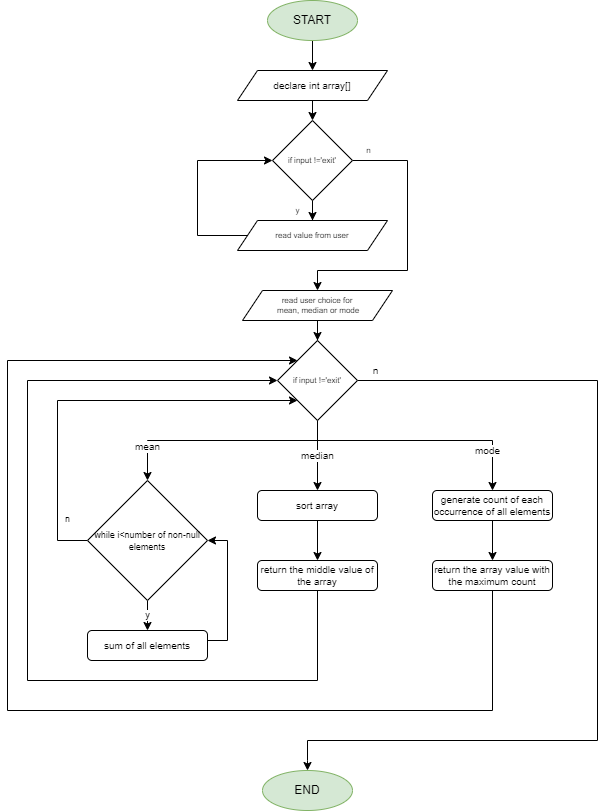

The diagram above was exported from draw.io. Its source (the exported page's mxGraphModel, read from the mxfile embedded in the PNG):
<mxGraphModel dx="1644" dy="508" grid="1" gridSize="10" guides="1" tooltips="1" connect="1" arrows="1" fold="1" page="1" pageScale="1" pageWidth="850" pageHeight="1100" math="0" shadow="0">
  <root>
    <mxCell id="0" />
    <mxCell id="1" parent="0" />
    <mxCell id="lsb5xpoDB-YfTOCaYcEJ-8" style="edgeStyle=orthogonalEdgeStyle;rounded=0;orthogonalLoop=1;jettySize=auto;html=1;exitX=0.5;exitY=1;exitDx=0;exitDy=0;entryX=0.5;entryY=0;entryDx=0;entryDy=0;fontSize=8;" edge="1" parent="1" source="lsb5xpoDB-YfTOCaYcEJ-1" target="lsb5xpoDB-YfTOCaYcEJ-7">
      <mxGeometry relative="1" as="geometry" />
    </mxCell>
    <mxCell id="lsb5xpoDB-YfTOCaYcEJ-1" value="START" style="ellipse;whiteSpace=wrap;html=1;fillColor=#d5e8d4;strokeColor=#82b366;" vertex="1" parent="1">
      <mxGeometry x="260" y="30" width="90" height="40" as="geometry" />
    </mxCell>
    <mxCell id="lsb5xpoDB-YfTOCaYcEJ-3" value="END" style="ellipse;whiteSpace=wrap;html=1;fillColor=#d5e8d4;strokeColor=#82b366;" vertex="1" parent="1">
      <mxGeometry x="255" y="800" width="90" height="40" as="geometry" />
    </mxCell>
    <mxCell id="lsb5xpoDB-YfTOCaYcEJ-9" style="edgeStyle=orthogonalEdgeStyle;rounded=0;orthogonalLoop=1;jettySize=auto;html=1;exitX=0.5;exitY=1;exitDx=0;exitDy=0;entryX=0.5;entryY=0;entryDx=0;entryDy=0;fontSize=8;" edge="1" parent="1" source="lsb5xpoDB-YfTOCaYcEJ-7" target="lsb5xpoDB-YfTOCaYcEJ-17">
      <mxGeometry relative="1" as="geometry">
        <mxPoint x="305" y="180" as="targetPoint" />
      </mxGeometry>
    </mxCell>
    <mxCell id="lsb5xpoDB-YfTOCaYcEJ-7" value="&lt;font style=&quot;font-size: 10px;&quot;&gt;declare int array[]&lt;/font&gt;" style="shape=parallelogram;perimeter=parallelogramPerimeter;whiteSpace=wrap;html=1;fixedSize=1;fontSize=8;" vertex="1" parent="1">
      <mxGeometry x="230" y="100" width="150" height="30" as="geometry" />
    </mxCell>
    <mxCell id="lsb5xpoDB-YfTOCaYcEJ-18" style="edgeStyle=orthogonalEdgeStyle;rounded=0;orthogonalLoop=1;jettySize=auto;html=1;exitX=0;exitY=0.5;exitDx=0;exitDy=0;fontSize=8;entryX=0;entryY=0.5;entryDx=0;entryDy=0;" edge="1" parent="1" source="lsb5xpoDB-YfTOCaYcEJ-11" target="lsb5xpoDB-YfTOCaYcEJ-17">
      <mxGeometry relative="1" as="geometry">
        <mxPoint x="150" y="270" as="targetPoint" />
        <Array as="points">
          <mxPoint x="190" y="265" />
          <mxPoint x="190" y="190" />
        </Array>
      </mxGeometry>
    </mxCell>
    <mxCell id="lsb5xpoDB-YfTOCaYcEJ-11" value="read value from user" style="shape=parallelogram;perimeter=parallelogramPerimeter;whiteSpace=wrap;html=1;fixedSize=1;fontSize=8;" vertex="1" parent="1">
      <mxGeometry x="230" y="250" width="150" height="30" as="geometry" />
    </mxCell>
    <mxCell id="lsb5xpoDB-YfTOCaYcEJ-20" value="y" style="edgeStyle=orthogonalEdgeStyle;rounded=0;orthogonalLoop=1;jettySize=auto;html=1;entryX=0.5;entryY=0;entryDx=0;entryDy=0;fontSize=8;" edge="1" parent="1" source="lsb5xpoDB-YfTOCaYcEJ-17" target="lsb5xpoDB-YfTOCaYcEJ-11">
      <mxGeometry x="-0.6667" y="-15" relative="1" as="geometry">
        <mxPoint as="offset" />
      </mxGeometry>
    </mxCell>
    <mxCell id="lsb5xpoDB-YfTOCaYcEJ-21" value="n" style="edgeStyle=orthogonalEdgeStyle;rounded=0;orthogonalLoop=1;jettySize=auto;html=1;exitX=1;exitY=0.5;exitDx=0;exitDy=0;fontSize=8;entryX=0.5;entryY=0;entryDx=0;entryDy=0;" edge="1" parent="1" source="lsb5xpoDB-YfTOCaYcEJ-17" target="lsb5xpoDB-YfTOCaYcEJ-23">
      <mxGeometry x="-0.8868" y="10" relative="1" as="geometry">
        <mxPoint x="310" y="415" as="targetPoint" />
        <Array as="points">
          <mxPoint x="400" y="190" />
          <mxPoint x="400" y="300" />
          <mxPoint x="310" y="300" />
        </Array>
        <mxPoint as="offset" />
      </mxGeometry>
    </mxCell>
    <mxCell id="lsb5xpoDB-YfTOCaYcEJ-17" value="if input !='exit'" style="rhombus;whiteSpace=wrap;html=1;fontSize=8;" vertex="1" parent="1">
      <mxGeometry x="265" y="150" width="80" height="80" as="geometry" />
    </mxCell>
    <mxCell id="lsb5xpoDB-YfTOCaYcEJ-28" style="edgeStyle=orthogonalEdgeStyle;rounded=0;orthogonalLoop=1;jettySize=auto;html=1;entryX=0.5;entryY=0;entryDx=0;entryDy=0;fontSize=8;" edge="1" parent="1" source="lsb5xpoDB-YfTOCaYcEJ-23" target="lsb5xpoDB-YfTOCaYcEJ-26">
      <mxGeometry relative="1" as="geometry" />
    </mxCell>
    <mxCell id="lsb5xpoDB-YfTOCaYcEJ-23" value="read user choice for&lt;br&gt;&amp;nbsp;mean, median or mode" style="shape=parallelogram;perimeter=parallelogramPerimeter;whiteSpace=wrap;html=1;fixedSize=1;fontSize=8;" vertex="1" parent="1">
      <mxGeometry x="235" y="320" width="150" height="30" as="geometry" />
    </mxCell>
    <mxCell id="lsb5xpoDB-YfTOCaYcEJ-30" value="n" style="edgeStyle=orthogonalEdgeStyle;rounded=0;orthogonalLoop=1;jettySize=auto;html=1;exitX=1;exitY=0.5;exitDx=0;exitDy=0;fontSize=10;entryX=0.5;entryY=0;entryDx=0;entryDy=0;" edge="1" parent="1" source="lsb5xpoDB-YfTOCaYcEJ-26" target="lsb5xpoDB-YfTOCaYcEJ-3">
      <mxGeometry x="-0.9619" y="10" relative="1" as="geometry">
        <Array as="points">
          <mxPoint x="590" y="410" />
          <mxPoint x="590" y="770" />
          <mxPoint x="300" y="770" />
          <mxPoint x="300" y="790" />
        </Array>
        <mxPoint as="offset" />
      </mxGeometry>
    </mxCell>
    <mxCell id="lsb5xpoDB-YfTOCaYcEJ-31" value="median" style="edgeStyle=orthogonalEdgeStyle;rounded=0;orthogonalLoop=1;jettySize=auto;html=1;fontSize=10;entryX=0.5;entryY=0;entryDx=0;entryDy=0;" edge="1" parent="1" source="lsb5xpoDB-YfTOCaYcEJ-26" target="lsb5xpoDB-YfTOCaYcEJ-35">
      <mxGeometry relative="1" as="geometry">
        <mxPoint x="310" y="500" as="targetPoint" />
      </mxGeometry>
    </mxCell>
    <mxCell id="lsb5xpoDB-YfTOCaYcEJ-36" value="mode" style="edgeStyle=orthogonalEdgeStyle;rounded=0;orthogonalLoop=1;jettySize=auto;html=1;entryX=0.5;entryY=0;entryDx=0;entryDy=0;fontSize=10;" edge="1" parent="1" source="lsb5xpoDB-YfTOCaYcEJ-26" target="lsb5xpoDB-YfTOCaYcEJ-34">
      <mxGeometry x="0.6735" y="-5" relative="1" as="geometry">
        <Array as="points">
          <mxPoint x="310" y="470" />
          <mxPoint x="485" y="470" />
        </Array>
        <mxPoint as="offset" />
      </mxGeometry>
    </mxCell>
    <mxCell id="lsb5xpoDB-YfTOCaYcEJ-37" value="mean" style="edgeStyle=orthogonalEdgeStyle;rounded=0;orthogonalLoop=1;jettySize=auto;html=1;exitX=0.5;exitY=1;exitDx=0;exitDy=0;entryX=0.5;entryY=0;entryDx=0;entryDy=0;fontSize=10;" edge="1" parent="1" source="lsb5xpoDB-YfTOCaYcEJ-26" target="lsb5xpoDB-YfTOCaYcEJ-38">
      <mxGeometry x="0.7037" relative="1" as="geometry">
        <mxPoint x="140" y="510" as="targetPoint" />
        <Array as="points">
          <mxPoint x="310" y="470" />
          <mxPoint x="140" y="470" />
        </Array>
        <mxPoint as="offset" />
      </mxGeometry>
    </mxCell>
    <mxCell id="lsb5xpoDB-YfTOCaYcEJ-26" value="if input !='exit'" style="rhombus;whiteSpace=wrap;html=1;fontSize=8;" vertex="1" parent="1">
      <mxGeometry x="270" y="370" width="80" height="80" as="geometry" />
    </mxCell>
    <mxCell id="lsb5xpoDB-YfTOCaYcEJ-49" style="edgeStyle=orthogonalEdgeStyle;rounded=0;orthogonalLoop=1;jettySize=auto;html=1;entryX=0.5;entryY=0;entryDx=0;entryDy=0;fontSize=9;" edge="1" parent="1" source="lsb5xpoDB-YfTOCaYcEJ-34" target="lsb5xpoDB-YfTOCaYcEJ-48">
      <mxGeometry relative="1" as="geometry" />
    </mxCell>
    <mxCell id="lsb5xpoDB-YfTOCaYcEJ-34" value="generate count of each occurrence of all elements" style="rounded=1;whiteSpace=wrap;html=1;fontSize=10;" vertex="1" parent="1">
      <mxGeometry x="425" y="520" width="120" height="30" as="geometry" />
    </mxCell>
    <mxCell id="lsb5xpoDB-YfTOCaYcEJ-46" style="edgeStyle=orthogonalEdgeStyle;rounded=0;orthogonalLoop=1;jettySize=auto;html=1;entryX=0.5;entryY=0;entryDx=0;entryDy=0;fontSize=9;" edge="1" parent="1" source="lsb5xpoDB-YfTOCaYcEJ-35" target="lsb5xpoDB-YfTOCaYcEJ-45">
      <mxGeometry relative="1" as="geometry" />
    </mxCell>
    <mxCell id="lsb5xpoDB-YfTOCaYcEJ-35" value="sort array" style="rounded=1;whiteSpace=wrap;html=1;fontSize=10;" vertex="1" parent="1">
      <mxGeometry x="250" y="520" width="120" height="30" as="geometry" />
    </mxCell>
    <mxCell id="lsb5xpoDB-YfTOCaYcEJ-41" value="y" style="edgeStyle=orthogonalEdgeStyle;rounded=0;orthogonalLoop=1;jettySize=auto;html=1;entryX=0.5;entryY=0;entryDx=0;entryDy=0;fontSize=9;" edge="1" parent="1" source="lsb5xpoDB-YfTOCaYcEJ-38" target="lsb5xpoDB-YfTOCaYcEJ-39">
      <mxGeometry relative="1" as="geometry" />
    </mxCell>
    <mxCell id="lsb5xpoDB-YfTOCaYcEJ-44" value="n" style="edgeStyle=orthogonalEdgeStyle;rounded=0;orthogonalLoop=1;jettySize=auto;html=1;fontSize=9;entryX=0;entryY=1;entryDx=0;entryDy=0;" edge="1" parent="1" source="lsb5xpoDB-YfTOCaYcEJ-38" target="lsb5xpoDB-YfTOCaYcEJ-26">
      <mxGeometry x="-0.75" y="-10" relative="1" as="geometry">
        <mxPoint x="260" y="410" as="targetPoint" />
        <Array as="points">
          <mxPoint x="50" y="570" />
          <mxPoint x="50" y="430" />
        </Array>
        <mxPoint as="offset" />
      </mxGeometry>
    </mxCell>
    <mxCell id="lsb5xpoDB-YfTOCaYcEJ-38" value="&lt;font style=&quot;font-size: 9px;&quot;&gt;while i&amp;lt;number of non-null elements&lt;/font&gt;" style="rhombus;whiteSpace=wrap;html=1;fontSize=10;" vertex="1" parent="1">
      <mxGeometry x="80" y="510" width="120" height="120" as="geometry" />
    </mxCell>
    <mxCell id="lsb5xpoDB-YfTOCaYcEJ-43" style="edgeStyle=orthogonalEdgeStyle;rounded=0;orthogonalLoop=1;jettySize=auto;html=1;entryX=1;entryY=0.5;entryDx=0;entryDy=0;fontSize=9;" edge="1" parent="1" source="lsb5xpoDB-YfTOCaYcEJ-39" target="lsb5xpoDB-YfTOCaYcEJ-38">
      <mxGeometry relative="1" as="geometry">
        <Array as="points">
          <mxPoint x="220" y="670" />
          <mxPoint x="220" y="570" />
        </Array>
      </mxGeometry>
    </mxCell>
    <mxCell id="lsb5xpoDB-YfTOCaYcEJ-39" value="sum of all elements" style="rounded=1;whiteSpace=wrap;html=1;fontSize=10;" vertex="1" parent="1">
      <mxGeometry x="80" y="660" width="120" height="30" as="geometry" />
    </mxCell>
    <mxCell id="lsb5xpoDB-YfTOCaYcEJ-47" style="edgeStyle=orthogonalEdgeStyle;rounded=0;orthogonalLoop=1;jettySize=auto;html=1;entryX=0;entryY=0.5;entryDx=0;entryDy=0;fontSize=9;" edge="1" parent="1" source="lsb5xpoDB-YfTOCaYcEJ-45" target="lsb5xpoDB-YfTOCaYcEJ-26">
      <mxGeometry relative="1" as="geometry">
        <Array as="points">
          <mxPoint x="310" y="710" />
          <mxPoint x="20" y="710" />
          <mxPoint x="20" y="410" />
        </Array>
      </mxGeometry>
    </mxCell>
    <mxCell id="lsb5xpoDB-YfTOCaYcEJ-45" value="return the middle value of the array" style="rounded=1;whiteSpace=wrap;html=1;fontSize=10;" vertex="1" parent="1">
      <mxGeometry x="250" y="590" width="120" height="30" as="geometry" />
    </mxCell>
    <mxCell id="lsb5xpoDB-YfTOCaYcEJ-50" style="edgeStyle=orthogonalEdgeStyle;rounded=0;orthogonalLoop=1;jettySize=auto;html=1;fontSize=9;entryX=0;entryY=0;entryDx=0;entryDy=0;" edge="1" parent="1" source="lsb5xpoDB-YfTOCaYcEJ-48" target="lsb5xpoDB-YfTOCaYcEJ-26">
      <mxGeometry relative="1" as="geometry">
        <Array as="points">
          <mxPoint x="485" y="740" />
          <mxPoint y="740" />
          <mxPoint y="390" />
        </Array>
      </mxGeometry>
    </mxCell>
    <mxCell id="lsb5xpoDB-YfTOCaYcEJ-48" value="return the array value with the maximum count" style="rounded=1;whiteSpace=wrap;html=1;fontSize=10;" vertex="1" parent="1">
      <mxGeometry x="425" y="590" width="120" height="30" as="geometry" />
    </mxCell>
  </root>
</mxGraphModel>